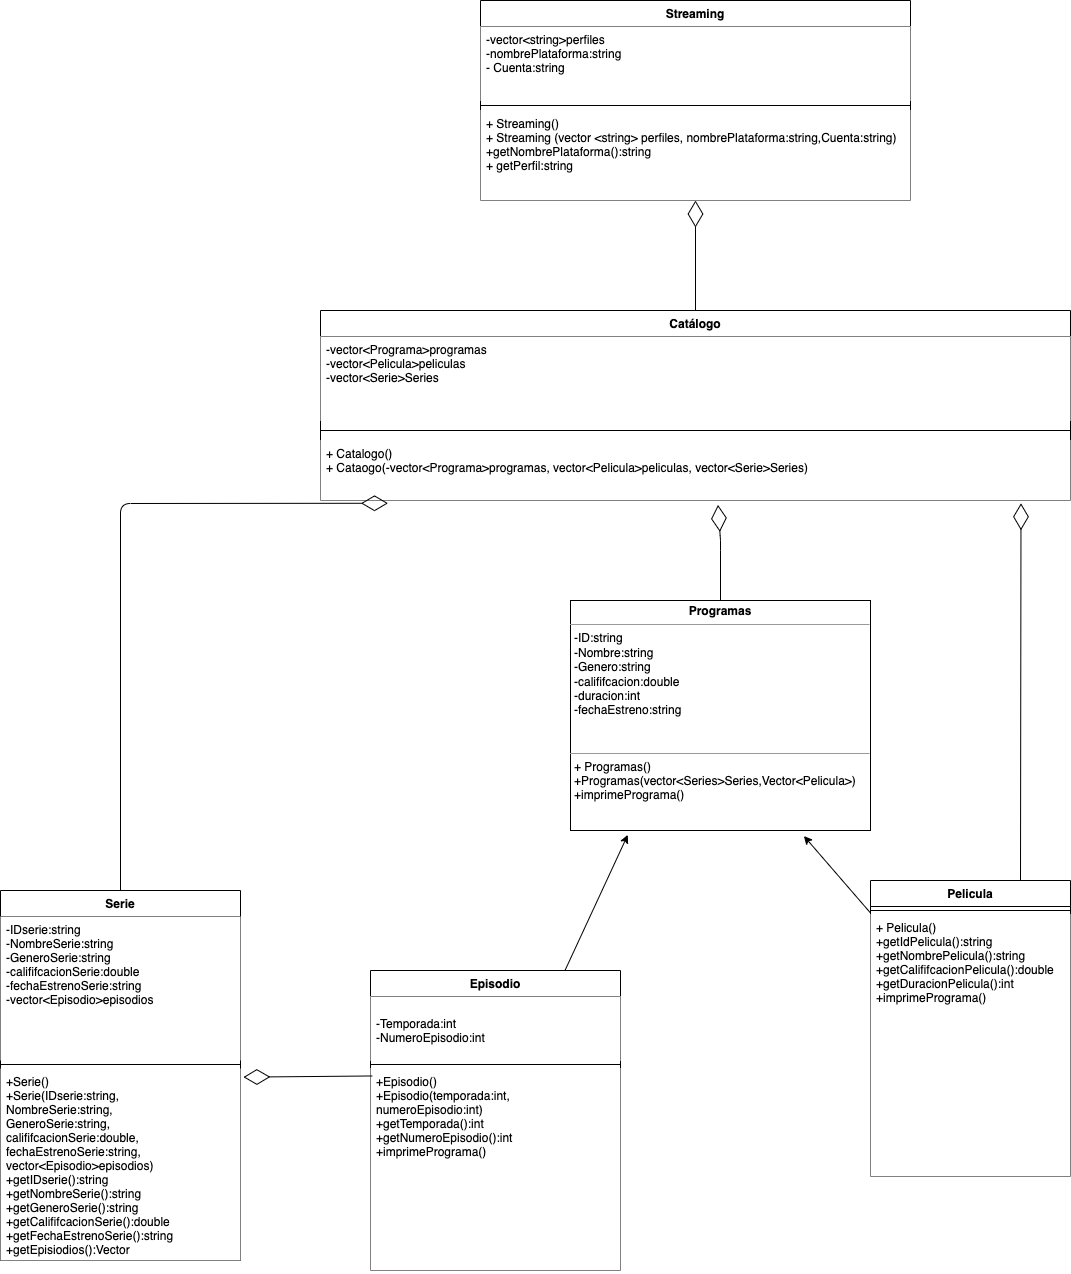

The diagram above was exported from draw.io. Its source (the exported page's mxGraphModel, read from the mxfile embedded in the PNG):
<mxGraphModel dx="1538" dy="551" grid="1" gridSize="10" guides="1" tooltips="1" connect="1" arrows="1" fold="1" page="1" pageScale="1" pageWidth="850" pageHeight="1100" math="0" shadow="0">
  <root>
    <mxCell id="0" />
    <mxCell id="1" parent="0" />
    <mxCell id="33" style="edgeStyle=none;html=1;entryX=0.778;entryY=1.024;entryDx=0;entryDy=0;entryPerimeter=0;" parent="1" source="2" target="28" edge="1">
      <mxGeometry relative="1" as="geometry" />
    </mxCell>
    <mxCell id="2" value="Pelicula" style="swimlane;fontStyle=1;align=center;verticalAlign=top;childLayout=stackLayout;horizontal=1;startSize=26;horizontalStack=0;resizeParent=1;resizeParentMax=0;resizeLast=0;collapsible=1;marginBottom=0;" parent="1" vertex="1">
      <mxGeometry x="800" y="880" width="200" height="296" as="geometry">
        <mxRectangle x="800" y="880" width="80" height="26" as="alternateBounds" />
      </mxGeometry>
    </mxCell>
    <mxCell id="4" value="" style="line;strokeWidth=1;fillColor=none;align=left;verticalAlign=middle;spacingTop=-1;spacingLeft=3;spacingRight=3;rotatable=0;labelPosition=right;points=[];portConstraint=eastwest;" parent="2" vertex="1">
      <mxGeometry y="26" width="200" height="8" as="geometry" />
    </mxCell>
    <mxCell id="5" value="+ Pelicula()&#10;+getIdPelicula():string&#10;+getNombrePelicula():string&#10;+getCalififcacionPelicula():double&#10;+getDuracionPelicula():int&#10;+imprimePrograma()" style="text;strokeColor=none;fillColor=#FFFFFF;align=left;verticalAlign=top;spacingLeft=4;spacingRight=4;overflow=hidden;rotatable=0;points=[[0,0.5],[1,0.5]];portConstraint=eastwest;" parent="2" vertex="1">
      <mxGeometry y="34" width="200" height="262" as="geometry" />
    </mxCell>
    <mxCell id="6" value="Serie" style="swimlane;fontStyle=1;align=center;verticalAlign=top;childLayout=stackLayout;horizontal=1;startSize=26;horizontalStack=0;resizeParent=1;resizeParentMax=0;resizeLast=0;collapsible=1;marginBottom=0;" parent="1" vertex="1">
      <mxGeometry x="-70" y="890" width="240" height="370" as="geometry" />
    </mxCell>
    <mxCell id="7" value="-IDserie:string&#10;-NombreSerie:string&#10;-GeneroSerie:string&#10;-calififcacionSerie:double&#10;-fechaEstrenoSerie:string&#10;-vector&lt;Episodio&gt;episodios" style="text;strokeColor=none;fillColor=#FFFFFF;align=left;verticalAlign=top;spacingLeft=4;spacingRight=4;overflow=hidden;rotatable=0;points=[[0,0.5],[1,0.5]];portConstraint=eastwest;" parent="6" vertex="1">
      <mxGeometry y="26" width="240" height="144" as="geometry" />
    </mxCell>
    <mxCell id="8" value="" style="line;strokeWidth=1;fillColor=none;align=left;verticalAlign=middle;spacingTop=-1;spacingLeft=3;spacingRight=3;rotatable=0;labelPosition=right;points=[];portConstraint=eastwest;" parent="6" vertex="1">
      <mxGeometry y="170" width="240" height="8" as="geometry" />
    </mxCell>
    <mxCell id="9" value="+Serie()&#10;+Serie(IDserie:string,&#10;NombreSerie:string,&#10;GeneroSerie:string,&#10;calififcacionSerie:double,&#10;fechaEstrenoSerie:string,&#10;vector&lt;Episodio&gt;episodios)&#10;+getIDserie():string&#10;+getNombreSerie():string&#10;+getGeneroSerie():string&#10;+getCalififcacionSerie():double&#10;+getFechaEstrenoSerie():string&#10;+getEpisiodios():Vector" style="text;strokeColor=none;fillColor=#FFFFFF;align=left;verticalAlign=top;spacingLeft=4;spacingRight=4;overflow=hidden;rotatable=0;points=[[0,0.5],[1,0.5]];portConstraint=eastwest;" parent="6" vertex="1">
      <mxGeometry y="178" width="240" height="192" as="geometry" />
    </mxCell>
    <mxCell id="35" style="edgeStyle=none;html=1;entryX=0.191;entryY=1.019;entryDx=0;entryDy=0;entryPerimeter=0;" parent="1" source="10" target="28" edge="1">
      <mxGeometry relative="1" as="geometry" />
    </mxCell>
    <mxCell id="10" value="Episodio" style="swimlane;fontStyle=1;align=center;verticalAlign=top;childLayout=stackLayout;horizontal=1;startSize=26;horizontalStack=0;resizeParent=1;resizeParentMax=0;resizeLast=0;collapsible=1;marginBottom=0;" parent="1" vertex="1">
      <mxGeometry x="300" y="970" width="250" height="300" as="geometry" />
    </mxCell>
    <mxCell id="11" value="&#10;-Temporada:int&#10;-NumeroEpisodio:int&#10;" style="text;strokeColor=none;fillColor=#FFFFFF;align=left;verticalAlign=top;spacingLeft=4;spacingRight=4;overflow=hidden;rotatable=0;points=[[0,0.5],[1,0.5]];portConstraint=eastwest;" parent="10" vertex="1">
      <mxGeometry y="26" width="250" height="64" as="geometry" />
    </mxCell>
    <mxCell id="12" value="" style="line;strokeWidth=1;fillColor=none;align=left;verticalAlign=middle;spacingTop=-1;spacingLeft=3;spacingRight=3;rotatable=0;labelPosition=right;points=[];portConstraint=eastwest;" parent="10" vertex="1">
      <mxGeometry y="90" width="250" height="8" as="geometry" />
    </mxCell>
    <mxCell id="13" value="+Episodio()&#10;+Episodio(temporada:int,&#10;numeroEpisodio:int)&#10;+getTemporada():int&#10;+getNumeroEpisodio():int&#10;+imprimePrograma()&#10;" style="text;strokeColor=none;fillColor=#FFFFFF;align=left;verticalAlign=top;spacingLeft=4;spacingRight=4;overflow=hidden;rotatable=0;points=[[0,0.5],[1,0.5]];portConstraint=eastwest;" parent="10" vertex="1">
      <mxGeometry y="98" width="250" height="202" as="geometry" />
    </mxCell>
    <mxCell id="14" value="Catálogo" style="swimlane;fontStyle=1;align=center;verticalAlign=top;childLayout=stackLayout;horizontal=1;startSize=26;horizontalStack=0;resizeParent=1;resizeParentMax=0;resizeLast=0;collapsible=1;marginBottom=0;" parent="1" vertex="1">
      <mxGeometry x="250" y="310" width="750" height="190" as="geometry" />
    </mxCell>
    <mxCell id="15" value="-vector&lt;Programa&gt;programas&#10;-vector&lt;Pelicula&gt;peliculas&#10;-vector&lt;Serie&gt;Series" style="text;strokeColor=none;fillColor=#FFFFFF;align=left;verticalAlign=top;spacingLeft=4;spacingRight=4;overflow=hidden;rotatable=0;points=[[0,0.5],[1,0.5]];portConstraint=eastwest;" parent="14" vertex="1">
      <mxGeometry y="26" width="750" height="84" as="geometry" />
    </mxCell>
    <mxCell id="16" value="" style="line;strokeWidth=1;fillColor=none;align=left;verticalAlign=middle;spacingTop=-1;spacingLeft=3;spacingRight=3;rotatable=0;labelPosition=right;points=[];portConstraint=eastwest;" parent="14" vertex="1">
      <mxGeometry y="110" width="750" height="20" as="geometry" />
    </mxCell>
    <mxCell id="17" value="+ Catalogo()&#10;+ Cataogo(-vector&lt;Programa&gt;programas, vector&lt;Pelicula&gt;peliculas, vector&lt;Serie&gt;Series)" style="text;strokeColor=none;fillColor=#FFFFFF;align=left;verticalAlign=top;spacingLeft=4;spacingRight=4;overflow=hidden;rotatable=0;points=[[0,0.5],[1,0.5]];portConstraint=eastwest;" parent="14" vertex="1">
      <mxGeometry y="130" width="750" height="60" as="geometry" />
    </mxCell>
    <mxCell id="18" value="Streaming" style="swimlane;fontStyle=1;align=center;verticalAlign=top;childLayout=stackLayout;horizontal=1;startSize=26;horizontalStack=0;resizeParent=1;resizeParentMax=0;resizeLast=0;collapsible=1;marginBottom=0;" parent="1" vertex="1">
      <mxGeometry x="410" width="430" height="200" as="geometry" />
    </mxCell>
    <mxCell id="19" value="-vector&lt;string&gt;perfiles&#10;-nombrePlataforma:string&#10;- Cuenta:string" style="text;strokeColor=none;fillColor=#FFFFFF;align=left;verticalAlign=top;spacingLeft=4;spacingRight=4;overflow=hidden;rotatable=0;points=[[0,0.5],[1,0.5]];portConstraint=eastwest;" parent="18" vertex="1">
      <mxGeometry y="26" width="430" height="74" as="geometry" />
    </mxCell>
    <mxCell id="20" value="" style="line;strokeWidth=1;fillColor=none;align=left;verticalAlign=middle;spacingTop=-1;spacingLeft=3;spacingRight=3;rotatable=0;labelPosition=right;points=[];portConstraint=eastwest;" parent="18" vertex="1">
      <mxGeometry y="100" width="430" height="10" as="geometry" />
    </mxCell>
    <mxCell id="21" value="+ Streaming()&#10;+ Streaming (vector &lt;string&gt; perfiles, nombrePlataforma:string,Cuenta:string)&#10;+getNombrePlataforma():string&#10;+ getPerfil:string" style="text;strokeColor=none;fillColor=#FFFFFF;align=left;verticalAlign=top;spacingLeft=4;spacingRight=4;overflow=hidden;rotatable=0;points=[[0,0.5],[1,0.5]];portConstraint=eastwest;" parent="18" vertex="1">
      <mxGeometry y="110" width="430" height="90" as="geometry" />
    </mxCell>
    <mxCell id="27" value="" style="endArrow=diamondThin;endFill=0;endSize=24;html=1;exitX=0.5;exitY=0;exitDx=0;exitDy=0;" parent="1" source="14" target="21" edge="1">
      <mxGeometry width="160" relative="1" as="geometry">
        <mxPoint x="610" y="260" as="sourcePoint" />
        <mxPoint x="500" y="260" as="targetPoint" />
      </mxGeometry>
    </mxCell>
    <mxCell id="28" value="&lt;p style=&quot;margin: 0px ; margin-top: 4px ; text-align: center&quot;&gt;&lt;b&gt;Programas&lt;/b&gt;&lt;/p&gt;&lt;hr size=&quot;1&quot;&gt;&lt;p style=&quot;margin: 0px ; margin-left: 4px&quot;&gt;-ID:string&lt;br&gt;&lt;/p&gt;&lt;p style=&quot;margin: 0px ; margin-left: 4px&quot;&gt;-Nombre:string&lt;/p&gt;&lt;p style=&quot;margin: 0px ; margin-left: 4px&quot;&gt;-Genero:string&lt;/p&gt;&lt;p style=&quot;margin: 0px ; margin-left: 4px&quot;&gt;-calififcacion:double&lt;/p&gt;&lt;p style=&quot;margin: 0px ; margin-left: 4px&quot;&gt;-duracion:int&lt;/p&gt;&lt;p style=&quot;margin: 0px ; margin-left: 4px&quot;&gt;-fechaEstreno:string&lt;/p&gt;&lt;p style=&quot;margin: 0px ; margin-left: 4px&quot;&gt;&lt;br&gt;&lt;/p&gt;&lt;p style=&quot;margin: 0px ; margin-left: 4px&quot;&gt;&lt;br&gt;&lt;/p&gt;&lt;hr size=&quot;1&quot;&gt;&lt;p style=&quot;margin: 0px ; margin-left: 4px&quot;&gt;+ Programas()&lt;/p&gt;&lt;p style=&quot;margin: 0px ; margin-left: 4px&quot;&gt;+Programas(vector&amp;lt;Series&amp;gt;Series,Vector&amp;lt;Pelicula&amp;gt;)&lt;/p&gt;&lt;p style=&quot;margin: 0px ; margin-left: 4px&quot;&gt;+imprimePrograma()&lt;/p&gt;" style="verticalAlign=top;align=left;overflow=fill;fontSize=12;fontFamily=Helvetica;html=1;" parent="1" vertex="1">
      <mxGeometry x="500" y="600" width="300" height="230" as="geometry" />
    </mxCell>
    <mxCell id="29" value="" style="endArrow=diamondThin;endFill=0;endSize=24;html=1;entryX=1.012;entryY=0.045;entryDx=0;entryDy=0;entryPerimeter=0;exitX=0.007;exitY=0.037;exitDx=0;exitDy=0;exitPerimeter=0;fillColor=#FFFFFF;" parent="1" source="13" target="9" edge="1">
      <mxGeometry width="160" relative="1" as="geometry">
        <mxPoint x="450" y="1300" as="sourcePoint" />
        <mxPoint x="610" y="1300" as="targetPoint" />
      </mxGeometry>
    </mxCell>
    <mxCell id="34" value="" style="endArrow=diamondThin;endFill=0;endSize=24;html=1;entryX=0.53;entryY=1.074;entryDx=0;entryDy=0;entryPerimeter=0;exitX=0.5;exitY=0;exitDx=0;exitDy=0;" parent="1" source="28" target="17" edge="1">
      <mxGeometry width="160" relative="1" as="geometry">
        <mxPoint x="650" y="550" as="sourcePoint" />
        <mxPoint x="650" y="520" as="targetPoint" />
        <Array as="points">
          <mxPoint x="650" y="540" />
        </Array>
      </mxGeometry>
    </mxCell>
    <mxCell id="36" value="" style="endArrow=diamondThin;endFill=0;endSize=24;html=1;entryX=0.09;entryY=1.046;entryDx=0;entryDy=0;entryPerimeter=0;exitX=0.5;exitY=0;exitDx=0;exitDy=0;" parent="1" source="6" target="17" edge="1">
      <mxGeometry width="160" relative="1" as="geometry">
        <mxPoint x="90" y="720" as="sourcePoint" />
        <mxPoint x="250" y="720" as="targetPoint" />
        <Array as="points">
          <mxPoint x="50" y="503" />
        </Array>
      </mxGeometry>
    </mxCell>
    <mxCell id="38" value="" style="endArrow=diamondThin;endFill=0;endSize=24;html=1;entryX=0.934;entryY=1.046;entryDx=0;entryDy=0;entryPerimeter=0;exitX=0.75;exitY=0;exitDx=0;exitDy=0;" parent="1" source="2" target="17" edge="1">
      <mxGeometry width="160" relative="1" as="geometry">
        <mxPoint x="660" y="917.24" as="sourcePoint" />
        <mxPoint x="947.5" y="530.0000000000002" as="targetPoint" />
      </mxGeometry>
    </mxCell>
  </root>
</mxGraphModel>